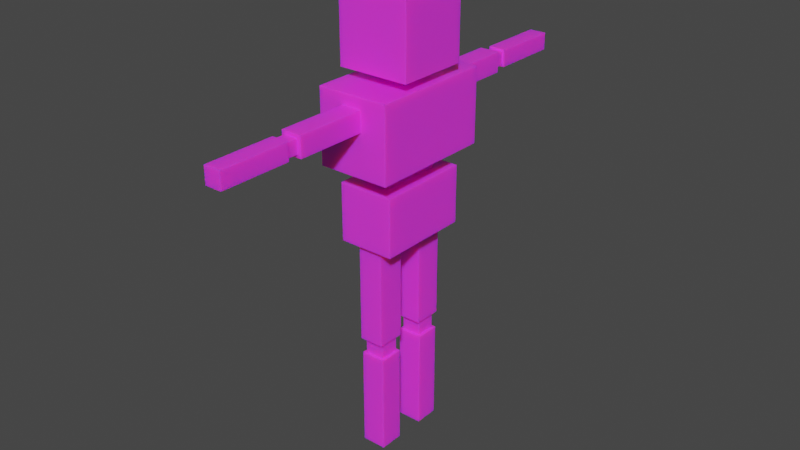 # Source: ManicRagdoll.blend  (saved by Blender 2.93.21; exported with 4.5.12 LTS)
import bpy
from mathutils import Matrix  # noqa: F401  (used for matrix-valued properties, if any)

bpy.ops.wm.read_factory_settings(use_empty=True)
scene = bpy.context.scene
scene.name = 'Scene'

# ---- collections
col_collection = bpy.data.collections.new('Collection'); scene.collection.children.link(col_collection)

# ---- images (referenced by path relative to the original .blend; pixels are not part of the script)
import os
ASSET_DIR = os.environ.get("B2B_ASSET_DIR", "")  # directory of the original .blend (textures are referenced by path, not embedded)
HERE = os.path.dirname(os.path.abspath(__file__))  # packed textures are extracted next to this script under _unpacked/

def load_image(name, relpath, width, height, colorspace="sRGB"):
    """Load a texture the original file referenced (path relative to the .blend, or extracted next to this script)."""
    p = next((c for c in (os.path.join(HERE, relpath), os.path.join(ASSET_DIR, relpath)) if relpath and os.path.exists(c)), "")
    if p:
        img = bpy.data.images.load(p, check_existing=True)
        img.name = name
    else:  # same state as the original file: an image datablock whose file is absent (Cycles renders it pink)
        img = bpy.data.images.new(name, width, height)
        img.source = "FILE"
        img.filepath = "//" + (relpath or name)
    img.colorspace_settings.name = colorspace
    return img
img_manicragdoll_texture_png = load_image('manicRagdoll_texture.png', 'manicRagdoll_texture.png', 1024, 1024, 'sRGB')

# ---- materials (node trees are filled in below, after node groups)
mat_material_001 = bpy.data.materials.new('Material.001')
mat_material_001.use_transparent_shadow = False

# ---- material node trees
mat_material_001.use_nodes = True; mat_material_001.node_tree.nodes.clear()
_N = mat_material_001.node_tree.nodes; _L = mat_material_001.node_tree.links
n0 = _N.new('ShaderNodeBsdfPrincipled'); n0.name = 'Principled BSDF'; n0.location = (10, 300)
n0.distribution = 'GGX'
n0.subsurface_method = 'BURLEY'
n0.inputs[2].default_value = 0.2606
n0.inputs[3].default_value = 1.45
n0.inputs[8].default_value = 1.0
n0.inputs[10].default_value = 0.05455
n0.inputs[27].default_value = (0.0, 0.0, 0.0, 1.0)
n0.inputs[28].default_value = 1.0
n1 = _N.new('ShaderNodeOutputMaterial'); n1.name = 'Material Output'; n1.location = (300, 300)
n2 = _N.new('ShaderNodeTexImage'); n2.name = 'Image Texture'; n2.location = (-345, 253)
n2.image = img_manicragdoll_texture_png
n3 = _N.new('ShaderNodeMix'); n3.name = 'Mix'; n3.location = (-160, 180)
n3.data_type = 'RGBA'
n3.inputs[0].default_value = 0.05455
n3.inputs[7].default_value = (0.2654, 0.8, 0.0487, 1.0)
_L.new(n0.outputs[0], n1.inputs[0])
_L.new(n2.outputs[0], n3.inputs[6])
_L.new(n3.outputs[2], n0.inputs[0])
n1.is_active_output = True

# ---- world
world_world = bpy.data.worlds.new('World'); scene.world = world_world
world_world.use_nodes = True; world_world.node_tree.nodes.clear()
_N = world_world.node_tree.nodes; _L = world_world.node_tree.links
n0 = _N.new('ShaderNodeOutputWorld'); n0.name = 'World Output'; n0.location = (300, 300)
n1 = _N.new('ShaderNodeBackground'); n1.name = 'Background'; n1.location = (10, 300)
n1.inputs[0].default_value = (0.05088, 0.05088, 0.05088, 1.0)
_L.new(n1.outputs[0], n0.inputs[0])
n0.is_active_output = True
world_world.color = (0.05088, 0.05088, 0.05088)
world_world.use_sun_shadow = False
world_world.sun_shadow_jitter_overblur = 0.0

# ---- meshes
me_cube_003 = bpy.data.meshes.new('Cube.003')
me_cube_003.from_pydata([(-1.0, -1.0, -1.0), (-1.0, -1.0, 1.0), (-1.0, 1.0, -1.0), (-1.0, 1.0, 1.0), (1.0, -1.0, -1.0), (1.0, -1.0, 1.0), (1.0, 1.0, -1.0), (1.0, 1.0, 1.0), (-1.0, -0.5765, 1.262), (-1.0, -0.5765, 3.218), (-1.0, 0.5765, 1.262), (-1.0, 0.5765, 3.218), (1.0, -0.5765, 1.262), (1.0, -0.5765, 3.218), (1.0, 0.5765, 1.262), (1.0, 0.5765, 3.218), (-1.0, -0.5765, 1.914), (-1.0, -0.5765, 2.566), (-1.0, 0.5765, 2.566), (-1.0, 0.5765, 1.914), (1.0, 0.5765, 2.566), (1.0, 0.5765, 1.914), (1.0, -0.5765, 2.566), (1.0, -0.5765, 1.914), (0.3333, 0.5765, 1.262), (-0.3333, 0.5765, 1.262), (-0.3333, 0.5765, 3.218), (0.3333, 0.5765, 3.218), (-0.3333, -0.5765, 1.262), (0.3333, -0.5765, 1.262), (0.3333, -0.5765, 3.218), (-0.3333, -0.5765, 3.218), (0.3333, -0.5765, 1.914), (-0.3333, -0.5765, 1.914), (0.3333, -0.5765, 2.566), (-0.3333, -0.5765, 2.566), (-0.3333, 0.5765, 1.914), (0.3333, 0.5765, 1.914), (-0.3333, 0.5765, 2.566), (0.3333, 0.5765, 2.566), (-0.3594, -0.1949, 0.5067), (-0.3594, -0.1949, 1.371), (-0.3594, 0.1949, 0.5067), (-0.3594, 0.1949, 1.371), (0.3594, -0.1949, 0.5067), (0.3594, -0.1949, 1.371), (0.3594, 0.1949, 0.5067), (0.3594, 0.1949, 1.371), (-0.7726, -0.7586, -3.095), (-0.7726, -0.7586, -1.513), (-0.7726, 0.7586, -3.095), (-0.7726, 0.7586, -1.513), (0.7726, -0.7586, -3.095), (0.7726, -0.7586, -1.513), (0.7726, 0.7586, -3.095), (0.7726, 0.7586, -1.513), (-0.3908, -0.5134, -1.535), (-0.3908, -0.5134, -0.9394), (-0.3908, 0.4726, -1.535), (-0.3908, 0.4726, -0.9394), (0.3908, -0.5134, -1.535), (0.3908, -0.5134, -0.9394), (0.3908, 0.4726, -1.535), (0.3908, 0.4726, -0.9394), (-0.2922, 0.9984, 0.159), (-0.2922, 0.9984, 0.7088), (-0.2922, 2.13, 0.159), (-0.2922, 2.13, 0.7088), (0.2699, 0.9984, 0.159), (0.2699, 0.9984, 0.7088), (0.2699, 2.13, 0.159), (0.2699, 2.13, 0.7088), (-0.2, 2.112, 0.2537), (-0.2, 2.112, 0.6231), (-0.2, 2.335, 0.2537), (-0.2, 2.335, 0.6231), (0.1777, 2.112, 0.2537), (0.1777, 2.112, 0.6231), (0.1777, 2.335, 0.2537), (0.1777, 2.335, 0.6231), (-0.2494, 2.317, 0.2055), (-0.2494, 2.317, 0.6714), (-0.2494, 3.449, 0.2055), (-0.2494, 3.449, 0.6714), (0.227, 2.317, 0.2055), (0.227, 2.317, 0.6714), (0.227, 3.449, 0.2055), (0.227, 3.449, 0.6714), (-0.2494, -3.45, 0.1906), (-0.2494, -3.45, 0.6565), (-0.2494, -2.319, 0.1906), (-0.2494, -2.319, 0.6565), (0.227, -3.45, 0.1906), (0.227, -3.45, 0.6565), (0.227, -2.319, 0.1906), (0.227, -2.319, 0.6565), (-0.2, -2.336, 0.2434), (-0.2, -2.336, 0.6128), (-0.2, -2.114, 0.2434), (-0.2, -2.114, 0.6128), (0.1777, -2.336, 0.2434), (0.1777, -2.336, 0.6128), (0.1777, -2.114, 0.2434), (0.1777, -2.114, 0.6128), (-0.2922, -2.131, 0.1532), (-0.2922, -2.131, 0.703), (-0.2922, -0.9996, 0.1532), (-0.2922, -0.9996, 0.703), (0.2699, -2.131, 0.1532), (0.2699, -2.131, 0.703), (0.2699, -0.9996, 0.1532), (0.2699, -0.9996, 0.703), (-0.3539, 0.209, -3.093), (-0.3539, 0.6635, -3.093), (-0.3539, 0.209, -5.856), (-0.3539, 0.6635, -5.856), (0.3316, 0.209, -3.093), (0.3316, 0.6635, -3.093), (0.3316, 0.209, -5.856), (0.3316, 0.6635, -5.856), (-0.2829, 0.2834, -5.813), (-0.2829, 0.5968, -5.813), (-0.2829, 0.2834, -6.356), (-0.2829, 0.5968, -6.356), (0.2606, 0.2834, -5.813), (0.2606, 0.5968, -5.813), (0.2606, 0.2834, -6.356), (0.2606, 0.5968, -6.356), (-0.3539, 0.2425, -6.313), (-0.3539, 0.6377, -6.313), (-0.3539, 0.2425, -9.076), (-0.3539, 0.6377, -9.076), (0.3316, 0.2425, -6.313), (0.3316, 0.6377, -6.313), (0.3316, 0.2425, -9.076), (0.3316, 0.6377, -9.076), (-0.3539, -0.6659, -3.093), (-0.3539, -0.2115, -3.093), (-0.3539, -0.6659, -5.856), (-0.3539, -0.2115, -5.856), (0.3316, -0.6659, -3.093), (0.3316, -0.2115, -3.093), (0.3316, -0.6659, -5.856), (0.3316, -0.2115, -5.856), (-0.2829, -0.5915, -5.813), (-0.2829, -0.2782, -5.813), (-0.2829, -0.5915, -6.356), (-0.2829, -0.2782, -6.356), (0.2606, -0.5915, -5.813), (0.2606, -0.2782, -5.813), (0.2606, -0.5915, -6.356), (0.2606, -0.2782, -6.356), (-0.3539, -0.6324, -6.313), (-0.3539, -0.2372, -6.313), (-0.3539, -0.6324, -9.076), (-0.3539, -0.2372, -9.076), (0.3316, -0.6324, -6.313), (0.3316, -0.2372, -6.313), (0.3316, -0.6324, -9.076), (0.3316, -0.2372, -9.076), (-1.0, 0.3333, -1.0), (-1.0, -0.3333, -1.0), (-1.0, -0.3333, 1.0), (-1.0, 0.3333, 1.0), (1.0, -0.3333, -1.0), (1.0, 0.3333, -1.0), (1.0, 0.3333, 1.0), (1.0, -0.3333, 1.0), (-1.0, -1.0, -0.3333), (-1.0, -1.0, 0.3333), (-1.0, 1.0, 0.3333), (-1.0, 1.0, -0.3333), (1.0, 1.0, 0.3333), (1.0, 1.0, -0.3333), (1.0, -1.0, 0.3333), (1.0, -1.0, -0.3333), (1.0, 0.3333, 0.5281), (1.0, 0.3333, -0.5281), (1.0, -0.3333, 0.5281), (1.0, -0.3333, -0.5281), (-1.0, -0.3333, 0.3333), (-1.0, -0.3333, -0.3333), (-1.0, 0.3333, 0.3333), (-1.0, 0.3333, -0.3333), (-0.2922, -1.315, 0.1532), (-0.2922, -1.315, 0.703), (0.2699, -1.315, 0.1532), (0.2699, -1.315, 0.703), (-0.2922, 1.299, 0.159), (-0.2922, 1.299, 0.7088), (0.2699, 1.299, 0.159), (0.2699, 1.299, 0.7088), (-0.3539, -0.6659, -3.703), (-0.3539, -0.2115, -3.703), (0.3316, -0.6659, -3.703), (0.3316, -0.2115, -3.703), (-0.3539, 0.209, -3.72), (-0.3539, 0.6635, -3.72), (0.3316, 0.209, -3.72), (0.3316, 0.6635, -3.72)], [], [(182, 163, 3, 170), (170, 3, 7, 172), (178, 167, 5, 174), (174, 5, 1, 169), (161, 164, 4, 0), (167, 162, 1, 5), (17, 9, 11, 18), (39, 27, 15, 20), (20, 15, 13, 22), (35, 31, 9, 17), (24, 14, 12, 29), (26, 11, 9, 31), (28, 33, 16, 8), (33, 35, 17, 16), (14, 21, 23, 12), (21, 20, 22, 23), (24, 37, 21, 14), (37, 39, 20, 21), (8, 16, 19, 10), (16, 17, 18, 19), (19, 18, 38, 36), (36, 38, 39, 37), (10, 19, 36, 25), (25, 36, 37, 24), (23, 22, 34, 32), (32, 34, 35, 33), (12, 23, 32, 29), (29, 32, 33, 28), (15, 27, 30, 13), (27, 26, 31, 30), (10, 25, 28, 8), (25, 24, 29, 28), (22, 13, 30, 34), (34, 30, 31, 35), (18, 11, 26, 38), (38, 26, 27, 39), (40, 41, 43, 42), (42, 43, 47, 46), (46, 47, 45, 44), (44, 45, 41, 40), (42, 46, 44, 40), (47, 43, 41, 45), (48, 49, 51, 50), (50, 51, 55, 54), (54, 55, 53, 52), (52, 53, 49, 48), (50, 54, 52, 48), (55, 51, 49, 53), (56, 57, 59, 58), (58, 59, 63, 62), (62, 63, 61, 60), (60, 61, 57, 56), (58, 62, 60, 56), (63, 59, 57, 61), (188, 189, 67, 66), (66, 67, 71, 70), (190, 191, 69, 68), (68, 69, 65, 64), (188, 190, 68, 64), (191, 189, 65, 69), (72, 73, 75, 74), (74, 75, 79, 78), (78, 79, 77, 76), (76, 77, 73, 72), (74, 78, 76, 72), (79, 75, 73, 77), (80, 81, 83, 82), (82, 83, 87, 86), (86, 87, 85, 84), (84, 85, 81, 80), (82, 86, 84, 80), (87, 83, 81, 85), (88, 89, 91, 90), (90, 91, 95, 94), (94, 95, 93, 92), (92, 93, 89, 88), (90, 94, 92, 88), (95, 91, 89, 93), (96, 97, 99, 98), (98, 99, 103, 102), (102, 103, 101, 100), (100, 101, 97, 96), (98, 102, 100, 96), (103, 99, 97, 101), (184, 185, 107, 106), (106, 107, 111, 110), (186, 187, 109, 108), (108, 109, 105, 104), (184, 186, 108, 104), (187, 185, 105, 109), (196, 197, 115, 114), (114, 115, 119, 118), (198, 199, 117, 116), (116, 117, 113, 112), (196, 198, 116, 112), (199, 197, 113, 117), (120, 121, 123, 122), (122, 123, 127, 126), (126, 127, 125, 124), (124, 125, 121, 120), (122, 126, 124, 120), (127, 123, 121, 125), (128, 129, 131, 130), (130, 131, 135, 134), (134, 135, 133, 132), (132, 133, 129, 128), (130, 134, 132, 128), (135, 131, 129, 133), (192, 193, 139, 138), (138, 139, 143, 142), (194, 195, 141, 140), (140, 141, 137, 136), (192, 194, 140, 136), (195, 193, 137, 141), (144, 145, 147, 146), (146, 147, 151, 150), (150, 151, 149, 148), (148, 149, 145, 144), (146, 150, 148, 144), (151, 147, 145, 149), (152, 153, 155, 154), (154, 155, 159, 158), (158, 159, 157, 156), (156, 157, 153, 152), (154, 158, 156, 152), (159, 155, 153, 157), (7, 3, 163, 166), (166, 163, 162, 167), (2, 6, 165, 160), (160, 165, 164, 161), (172, 7, 166, 176), (176, 166, 167, 178), (169, 1, 162, 180), (180, 162, 163, 182), (161, 181, 183, 160), (181, 180, 182, 183), (0, 168, 181, 161), (168, 169, 180, 181), (165, 177, 179, 164), (177, 176, 178, 179), (6, 173, 177, 165), (173, 172, 176, 177), (4, 175, 168, 0), (175, 174, 169, 168), (164, 179, 175, 4), (179, 178, 174, 175), (2, 171, 173, 6), (171, 170, 172, 173), (160, 183, 171, 2), (183, 182, 170, 171), (111, 107, 185, 187), (106, 110, 186, 184), (110, 111, 187, 186), (104, 105, 185, 184), (71, 67, 189, 191), (66, 70, 190, 188), (70, 71, 191, 190), (64, 65, 189, 188), (143, 139, 193, 195), (138, 142, 194, 192), (142, 143, 195, 194), (136, 137, 193, 192), (119, 115, 197, 199), (114, 118, 198, 196), (118, 119, 199, 198), (112, 113, 197, 196)])
_uv = me_cube_003.uv_layers.new(name='UVMap')
_uv.uv.foreach_set('vector', [0.5417, 0.1667, 0.625, 0.1667, 0.625, 0.25, 0.5417, 0.25, 0.5417, 0.25, 0.625, 0.25, 0.625, 0.5, 0.5417, 0.5, 0.5417, 0.6667, 0.625, 0.6667, 0.625, 0.75, 0.5417, 0.75, 0.5417, 0.75, 0.625, 0.75, 0.625, 1.0, 0.5417, 1.0, 0.125, 0.6667, 0.375, 0.6667, 0.375, 0.75, 0.125, 0.75, 0.175, 0.5267, 0.425, 0.5267, 0.425, 0.61, 0.175, 0.61, 0.5417, 0.0, 0.625, 0.0, 0.625, 0.25, 0.5417, 0.25, 0.5417, 0.4167, 0.625, 0.4167, 0.625, 0.5, 0.5417, 0.5, 0.5417, 0.5, 0.625, 0.5, 0.625, 0.75, 0.5417, 0.75, 0.5417, 0.9167, 0.625, 0.9167, 0.625, 1.0, 0.5417, 1.0, 0.2917, 0.5, 0.375, 0.5, 0.375, 0.75, 0.2917, 0.75, 0.2678, 0.25, 0.3512, 0.25, 0.3512, 0.5, 0.2678, 0.5, 0.375, 0.9167, 0.4583, 0.9167, 0.4583, 1.0, 0.375, 1.0, 0.4583, 0.9167, 0.5417, 0.9167, 0.5417, 1.0, 0.4583, 1.0, 0.375, 0.5, 0.4583, 0.5, 0.4583, 0.75, 0.375, 0.75, 0.4583, 0.5, 0.5417, 0.5, 0.5417, 0.75, 0.4583, 0.75, 0.375, 0.4167, 0.4583, 0.4167, 0.4583, 0.5, 0.375, 0.5, 0.4583, 0.4167, 0.5417, 0.4167, 0.5417, 0.5, 0.4583, 0.5, 0.375, 0.0, 0.4583, 0.0, 0.4583, 0.25, 0.375, 0.25, 0.4583, 0.0, 0.5417, 0.0, 0.5417, 0.25, 0.4583, 0.25, 0.4583, 0.25, 0.5417, 0.25, 0.5417, 0.3333, 0.4583, 0.3333, -0.0005248, 0.7808, 0.2207, 0.7808, 0.2207, 1.001, -0.0005248, 1.001, 0.375, 0.25, 0.4583, 0.25, 0.4583, 0.3333, 0.375, 0.3333, 0.375, 0.3333, 0.4583, 0.3333, 0.4583, 0.4167, 0.375, 0.4167, 0.4583, 0.75, 0.5417, 0.75, 0.5417, 0.8333, 0.4583, 0.8333, -0.0001041, 0.78, 0.2198, 0.7804, 0.2198, 1.0, -0.0001041, 0.9998, 0.375, 0.75, 0.4583, 0.75, 0.4583, 0.8333, 0.375, 0.8333, 0.375, 0.8333, 0.4583, 0.8333, 0.4583, 0.9167, 0.375, 0.9167, 0.1012, 0.25, 0.1845, 0.25, 0.1845, 0.5, 0.1012, 0.5, 0.1845, 0.25, 0.2678, 0.25, 0.2678, 0.5, 0.1845, 0.5, 0.125, 0.5, 0.2083, 0.5, 0.2083, 0.75, 0.125, 0.75, 0.2083, 0.5, 0.2917, 0.5, 0.2917, 0.75, 0.2083, 0.75, 0.5417, 0.75, 0.625, 0.75, 0.625, 0.8333, 0.5417, 0.8333, 0.5417, 0.8333, 0.625, 0.8333, 0.625, 0.9167, 0.5417, 0.9167, 0.5417, 0.25, 0.625, 0.25, 0.625, 0.3333, 0.5417, 0.3333, 0.5417, 0.3333, 0.625, 0.3333, 0.625, 0.4167, 0.5417, 0.4167, 0.6837, 0.0, 0.9337, 0.0, 0.9337, 0.25, 0.6837, 0.25, 0.6837, 0.25, 0.9337, 0.25, 0.9337, 0.5, 0.6837, 0.5, 0.6837, 0.5, 0.9337, 0.5, 0.9337, 0.75, 0.6837, 0.75, 0.6837, 0.75, 0.9337, 0.75, 0.9337, 1.0, 0.6837, 1.0, 0.125, 0.5, 0.375, 0.5, 0.375, 0.75, 0.125, 0.75, 0.625, 0.5, 0.875, 0.5, 0.875, 0.75, 0.625, 0.75, 0.375, 0.0, 0.625, 0.0, 0.625, 0.25, 0.375, 0.25, 0.375, 0.25, 0.625, 0.25, 0.625, 0.5, 0.375, 0.5, 0.375, 0.5, 0.625, 0.5, 0.625, 0.75, 0.375, 0.75, 0.375, 0.75, 0.625, 0.75, 0.625, 1.0, 0.375, 1.0, 0.125, 0.5, 0.375, 0.5, 0.375, 0.75, 0.125, 0.75, 0.1845, 0.4167, 0.4345, 0.4167, 0.4345, 0.6667, 0.1845, 0.6667, 0.7089, 0.0, 0.9589, 0.0, 0.9589, 0.25, 0.7089, 0.25, 0.7089, 0.25, 0.9589, 0.25, 0.9589, 0.5, 0.7089, 0.5, 0.7089, 0.5, 0.9589, 0.5, 0.9589, 0.75, 0.7089, 0.75, 0.7089, 0.75, 0.9589, 0.75, 0.9589, 1.0, 0.7089, 1.0, 0.125, 0.5, 0.375, 0.5, 0.375, 0.75, 0.125, 0.75, 0.625, 0.5, 0.875, 0.5, 0.875, 0.75, 0.625, 0.75, 0.375, 0.0664, 0.625, 0.0664, 0.625, 0.25, 0.375, 0.25, 0.375, 0.25, 0.625, 0.25, 0.625, 0.5, 0.375, 0.5, 0.375, 0.6836, 0.625, 0.6836, 0.625, 0.75, 0.375, 0.75, 0.375, 0.75, 0.625, 0.75, 0.625, 1.0, 0.375, 1.0, 0.125, 0.6836, 0.375, 0.6836, 0.375, 0.75, 0.125, 0.75, -0.000107, 0.7805, 0.22, 0.7805, 0.22, 1.0, -0.000107, 1.0, 0.838, 0.2314, 0.9338, 0.2314, 0.9338, 0.3271, 0.838, 0.3271, 0.375, 0.25, 0.625, 0.25, 0.625, 0.5, 0.375, 0.5, 0.838, 0.4229, 0.9338, 0.4229, 0.9338, 0.5186, 0.838, 0.5186, 0.375, 0.75, 0.625, 0.75, 0.625, 1.0, 0.375, 1.0, 0.7423, 0.4229, 0.838, 0.4229, 0.838, 0.5186, 0.7423, 0.5186, 0.7529, 0.3378, 0.8486, 0.3378, 0.8486, 0.4335, 0.7529, 0.4335, 0.375, 0.0, 0.625, 0.0, 0.625, 0.25, 0.375, 0.25, 0.375, 0.25, 0.625, 0.25, 0.625, 0.5, 0.375, 0.5, 0.375, 0.5, 0.625, 0.5, 0.625, 0.75, 0.375, 0.75, 0.375, 0.75, 0.625, 0.75, 0.625, 1.0, 0.375, 1.0, 0.125, 0.5, 0.375, 0.5, 0.375, 0.75, 0.125, 0.75, 0.1527, 0.2778, 0.4027, 0.2778, 0.4027, 0.5278, 0.1527, 0.5278, 0.375, 0.0, 0.625, 0.0, 0.625, 0.25, 0.375, 0.25, 0.375, 0.25, 0.625, 0.25, 0.625, 0.5, 0.375, 0.5, 0.375, 0.5, 0.625, 0.5, 0.625, 0.75, 0.375, 0.75, 0.375, 0.75, 0.625, 0.75, 0.625, 1.0, 0.375, 1.0, 0.125, 0.5, 0.375, 0.5, 0.375, 0.75, 0.125, 0.75, 0.121, 0.3254, 0.371, 0.3254, 0.371, 0.5754, 0.121, 0.5754, 0.8339, 0.2486, 0.9622, 0.2486, 0.9622, 0.377, 0.8339, 0.377, 0.375, 0.25, 0.625, 0.25, 0.625, 0.5, 0.375, 0.5, 0.8339, 0.5053, 0.9622, 0.5053, 0.9622, 0.6337, 0.8339, 0.6337, 0.375, 0.75, 0.625, 0.75, 0.625, 1.0, 0.375, 1.0, 0.7056, 0.5053, 0.8339, 0.5053, 0.8339, 0.6337, 0.7056, 0.6337, 0.7035, 0.4157, 0.8318, 0.4157, 0.8318, 0.544, 0.7035, 0.544, 0.375, 0.1802, 0.625, 0.1802, 0.625, 0.25, 0.375, 0.25, 0.375, 0.25, 0.625, 0.25, 0.625, 0.5, 0.375, 0.5, 0.375, 0.5698, 0.625, 0.5698, 0.625, 0.75, 0.375, 0.75, 0.375, 0.75, 0.625, 0.75, 0.625, 1.0, 0.375, 1.0, 0.125, 0.5698, 0.375, 0.5698, 0.375, 0.75, 0.125, 0.75, 0.121, 0.3952, 0.371, 0.3952, 0.371, 0.5754, 0.121, 0.5754, 0.375, 0.05671, 0.625, 0.05671, 0.625, 0.25, 0.375, 0.25, 0.375, 0.25, 0.625, 0.25, 0.625, 0.5, 0.375, 0.5, 0.375, 0.6933, 0.625, 0.6933, 0.625, 0.75, 0.375, 0.75, 0.375, 0.75, 0.625, 0.75, 0.625, 1.0, 0.375, 1.0, 0.125, 0.6933, 0.375, 0.6933, 0.375, 0.75, 0.125, 0.75, 6.717e-05, 0.7805, 0.2201, 0.7805, 0.2201, 1.0, 6.717e-05, 1.0, 0.836, 0.3896, 0.9019, 0.3896, 0.9019, 0.4555, 0.836, 0.4555, 0.375, 0.25, 0.625, 0.25, 0.625, 0.5, 0.375, 0.5, 0.836, 0.5213, 0.9019, 0.5213, 0.9019, 0.5872, 0.836, 0.5872, 0.375, 0.75, 0.625, 0.75, 0.625, 1.0, 0.375, 1.0, 0.7701, 0.5213, 0.836, 0.5213, 0.836, 0.5872, 0.7701, 0.5872, 0.7597, 0.4722, 0.8255, 0.4722, 0.8255, 0.5381, 0.7597, 0.5381, 0.375, 0.0, 0.625, 0.0, 0.625, 0.25, 0.375, 0.25, 0.375, 0.25, 0.625, 0.25, 0.625, 0.5, 0.375, 0.5, 0.375, 0.5, 0.625, 0.5, 0.625, 0.75, 0.375, 0.75, 0.375, 0.75, 0.625, 0.75, 0.625, 1.0, 0.375, 1.0, 0.125, 0.5, 0.375, 0.5, 0.375, 0.75, 0.125, 0.75, 0.08528, 0.3135, 0.3353, 0.3135, 0.3353, 0.5635, 0.08528, 0.5635, 0.375, 0.05515, 0.625, 0.05515, 0.625, 0.25, 0.375, 0.25, 0.375, 0.25, 0.625, 0.25, 0.625, 0.5, 0.375, 0.5, 0.375, 0.6949, 0.625, 0.6949, 0.625, 0.75, 0.375, 0.75, 0.375, 0.75, 0.625, 0.75, 0.625, 1.0, 0.375, 1.0, -0.0002559, 0.7799, 0.2206, 0.7799, 0.2206, 1.0, -0.0002559, 1.0, 0.08528, 0.5083, 0.3353, 0.5083, 0.3353, 0.5635, 0.08528, 0.5635, 0.836, 0.3896, 0.9019, 0.3896, 0.9019, 0.4555, 0.836, 0.4555, 0.375, 0.25, 0.625, 0.25, 0.625, 0.5, 0.375, 0.5, 0.836, 0.5213, 0.9019, 0.5213, 0.9019, 0.5872, 0.836, 0.5872, 0.375, 0.75, 0.625, 0.75, 0.625, 1.0, 0.375, 1.0, 0.7701, 0.5213, 0.836, 0.5213, 0.836, 0.5872, 0.7701, 0.5872, 0.7597, 0.4722, 0.8255, 0.4722, 0.8255, 0.5381, 0.7597, 0.5381, 0.375, 0.0, 0.625, 0.0, 0.625, 0.25, 0.375, 0.25, 0.375, 0.25, 0.625, 0.25, 0.625, 0.5, 0.375, 0.5, 0.375, 0.5, 0.625, 0.5, 0.625, 0.75, 0.375, 0.75, 0.375, 0.75, 0.625, 0.75, 0.625, 1.0, 0.375, 1.0, 0.125, 0.5, 0.375, 0.5, 0.375, 0.75, 0.125, 0.75, 0.08528, 0.3135, 0.3353, 0.3135, 0.3353, 0.5635, 0.08528, 0.5635, 0.175, 0.36, 0.425, 0.36, 0.425, 0.4433, 0.175, 0.4433, 0.175, 0.4433, 0.425, 0.4433, 0.425, 0.5267, 0.175, 0.5267, 0.125, 0.5, 0.375, 0.5, 0.375, 0.5833, 0.125, 0.5833, 0.125, 0.5833, 0.375, 0.5833, 0.375, 0.6667, 0.125, 0.6667, 0.5417, 0.5, 0.625, 0.5, 0.625, 0.5833, 0.5417, 0.5833, 0.5417, 0.5833, 0.625, 0.5833, 0.625, 0.6667, 0.5417, 0.6667, 0.5417, 0.0, 0.625, 0.0, 0.625, 0.08333, 0.5417, 0.08333, 0.5417, 0.08333, 0.625, 0.08333, 0.625, 0.1667, 0.5417, 0.1667, 0.375, 0.08333, 0.4583, 0.08333, 0.4583, 0.1667, 0.375, 0.1667, 0.4583, 0.08333, 0.5417, 0.08333, 0.5417, 0.1667, 0.4583, 0.1667, 0.375, 0.0, 0.4583, 0.0, 0.4583, 0.08333, 0.375, 0.08333, 0.4583, 0.0, 0.5417, 0.0, 0.5417, 0.08333, 0.4583, 0.08333, 0.375, 0.5833, 0.4583, 0.5833, 0.4583, 0.6667, 0.375, 0.6667, 0.0009349, 0.7807, 0.2197, 0.7802, 0.2197, 1.0, 0.0009349, 1.001, 0.375, 0.5, 0.4583, 0.5, 0.4583, 0.5833, 0.375, 0.5833, 0.4583, 0.5, 0.5417, 0.5, 0.5417, 0.5833, 0.4583, 0.5833, 0.375, 0.75, 0.4583, 0.75, 0.4583, 1.0, 0.375, 1.0, 0.4583, 0.75, 0.5417, 0.75, 0.5417, 1.0, 0.4583, 1.0, 0.375, 0.6667, 0.4583, 0.6667, 0.4583, 0.75, 0.375, 0.75, 0.4583, 0.6667, 0.5417, 0.6667, 0.5417, 0.75, 0.4583, 0.75, 0.375, 0.25, 0.4583, 0.25, 0.4583, 0.5, 0.375, 0.5, 0.4583, 0.25, 0.5417, 0.25, 0.5417, 0.5, 0.4583, 0.5, 0.375, 0.1667, 0.4583, 0.1667, 0.4583, 0.25, 0.375, 0.25, 0.4583, 0.1667, 0.5417, 0.1667, 0.5417, 0.25, 0.4583, 0.25, -0.0008673, 0.7795, 0.2198, 0.7795, 0.2198, 0.9999, -0.0008673, 0.9999, 0.125, 0.5, 0.375, 0.5, 0.375, 0.5698, 0.125, 0.5698, 0.375, 0.5, 0.625, 0.5, 0.625, 0.5698, 0.375, 0.5698, 0.375, 0.0, 0.625, 0.0, 0.625, 0.1802, 0.375, 0.1802, 0.1527, 0.2778, 0.4027, 0.2778, 0.4027, 0.4614, 0.1527, 0.4614, 0.125, 0.5, 0.375, 0.5, 0.375, 0.6836, 0.125, 0.6836, 0.375, 0.5, 0.625, 0.5, 0.625, 0.6836, 0.375, 0.6836, 0.375, 0.0, 0.625, 0.0, 0.625, 0.0664, 0.375, 0.0664, 0.08528, 0.3135, 0.3353, 0.3135, 0.3353, 0.5083, 0.08528, 0.5083, 0.125, 0.5, 0.375, 0.5, 0.375, 0.6949, 0.125, 0.6949, 0.375, 0.5, 0.625, 0.5, 0.625, 0.6949, 0.375, 0.6949, 0.375, 0.0, 0.625, 0.0, 0.625, 0.05515, 0.375, 0.05515, 0.08528, 0.3135, 0.3353, 0.3135, 0.3353, 0.5068, 0.08528, 0.5068, 0.125, 0.5, 0.375, 0.5, 0.375, 0.6933, 0.125, 0.6933, 0.375, 0.5, 0.625, 0.5, 0.625, 0.6933, 0.375, 0.6933, 0.375, 0.0, 0.625, 0.0, 0.625, 0.05671, 0.375, 0.05671])
me_cube_003.materials.append(mat_material_001)
me_cube_003.use_remesh_fix_poles = True
me_cube_003.use_remesh_preserve_attributes = False
me_cube_003.update()
arm_armature = bpy.data.armatures.new('Armature')  # bones are not reproduced

# ---- objects
ob_cube_002 = bpy.data.objects.new('Cube.002', me_cube_003)
ob_armature = bpy.data.objects.new('Armature', arm_armature)

# ---- transforms, parenting, visibility, modifiers, constraints
ob_cube_002.parent = ob_armature
ob_cube_002.matrix_parent_inverse = Matrix(((-1.0, -3.258e-07, 0.0, -0.0), (3.258e-07, -1.0, -0.0, 0.0), (0.0, -0.0, 1.0, -0.0), (-0.0, 0.0, -0.0, 1.0)))
ob_cube_002.location = (0.0, 0.0, 0.9301)
ob_cube_002.scale = (0.1, 0.1735, 0.1022)
_vg = ob_cube_002.vertex_groups.new(name='Root')
_vg = ob_cube_002.vertex_groups.new(name='Spine1')
_vg.add([56, 57, 58, 59, 60, 61, 62, 63], 1.0, 'REPLACE')
_vg = ob_cube_002.vertex_groups.new(name='Spine2')
for _i, _w in zip([0, 1, 2, 3, 4, 5, 6, 7, 40, 41, 42, 43, 44, 45, 46, 47, 160, 161, 162, 163, 164, 165, 166, 167, 168, 169, 170, 171, 172, 173, 174, 175, 176, 177, 178, 179, 180, 181, 182, 183], [0.5897, 0.1228, 0.5873, 0.1064, 0.5898, 0.1043, 0.592, 0.1205, 0.8963, 0.1155, 0.8845, 0.1037, 0.8845, 0.1037, 0.8963, 0.1155, 0.8374, 0.8378, 0.06611, 0.06422, 0.8433, 0.8432, 0.05908, 0.05766, 0.4654, 0.2857, 0.2774, 0.4612, 0.2825, 0.4672, 0.2747, 0.4628, 0.1482, 0.7535, 0.145, 0.7509, 0.2256, 0.6848, 0.2244, 0.684]): _vg.add([_i], _w, 'REPLACE')
_vg = ob_cube_002.vertex_groups.new(name='Neck')
for _i, _w in zip([8, 9, 10, 11, 12, 13, 14, 15, 16, 17, 18, 19, 20, 21, 22, 23, 24, 25, 26, 27, 28, 29, 30, 31, 32, 33, 34, 35, 36, 37, 38, 39, 40, 41, 42, 43, 44, 45, 46, 47], [1.0, 1.0, 1.0, 1.0, 1.0, 1.0, 1.0, 1.0, 1.0, 1.0, 1.0, 1.0, 1.0, 1.0, 1.0, 1.0, 1.0, 1.0, 1.0, 1.0, 1.0, 1.0, 1.0, 1.0, 1.0, 1.0, 1.0, 1.0, 1.0, 1.0, 1.0, 1.0, 0.1037, 0.8845, 0.1155, 0.8963, 0.1155, 0.8963, 0.1037, 0.8845]): _vg.add([_i], _w, 'REPLACE')
_vg = ob_cube_002.vertex_groups.new(name='Shoulder.L')
for _i, _w in zip([0, 1, 2, 3, 4, 5, 6, 7, 106, 107, 110, 111, 160, 161, 162, 163, 164, 165, 166, 167, 168, 169, 170, 171, 172, 173, 174, 175, 176, 177, 178, 179, 180, 181, 182, 183, 184, 186], [0.36, 0.8298, 0.04857, 0.03174, 0.3623, 0.8551, 0.04814, 0.04373, 0.4149, 0.05797, 0.4269, 0.06127, 0.03308, 0.1203, 0.8034, 0.1292, 0.1171, 0.0303, 0.1291, 0.813, 0.4796, 0.6569, 0.0541, 0.05321, 0.05675, 0.05311, 0.6715, 0.4856, 0.1143, 0.05347, 0.743, 0.1963, 0.6654, 0.2494, 0.108, 0.06517, 0.004124, 0.002491]): _vg.add([_i], _w, 'REPLACE')
_vg = ob_cube_002.vertex_groups.new(name='UpperArm.L')
for _i, _w in zip([96, 97, 98, 99, 100, 101, 102, 103, 104, 105, 106, 107, 108, 109, 110, 111, 184, 185, 186, 187], [0.143, 0.1546, 0.842, 0.8619, 0.1471, 0.1304, 0.8642, 0.8568, 0.9823, 0.9844, 0.5851, 0.942, 0.9824, 0.9844, 0.5731, 0.9387, 0.9729, 0.9933, 0.9738, 0.9936]): _vg.add([_i], _w, 'REPLACE')
_vg = ob_cube_002.vertex_groups.new(name='LowerArm.L')
for _i, _w in zip([88, 89, 90, 91, 92, 93, 94, 95, 96, 97, 98, 99, 100, 101, 102, 103], [1.0, 1.0, 1.0, 1.0, 1.0, 1.0, 1.0, 1.0, 0.857, 0.8454, 0.158, 0.1381, 0.8529, 0.8696, 0.1358, 0.1432]): _vg.add([_i], _w, 'REPLACE')
_vg = ob_cube_002.vertex_groups.new(name='Shoulder.L.001')
for _i, _w in zip([0, 1, 2, 3, 4, 5, 6, 7, 64, 65, 68, 69, 160, 161, 162, 163, 164, 165, 166, 167, 168, 169, 170, 171, 172, 173, 174, 175, 176, 177, 178, 179, 180, 181, 182, 183, 188, 190], [0.05033, 0.04471, 0.3634, 0.8527, 0.04584, 0.03114, 0.3589, 0.8326, 0.4223, 0.0646, 0.4184, 0.05695, 0.1211, 0.0338, 0.1305, 0.8066, 0.02926, 0.1167, 0.8118, 0.1293, 0.05502, 0.05748, 0.6685, 0.4856, 0.6608, 0.4797, 0.05387, 0.0516, 0.7375, 0.193, 0.112, 0.05278, 0.109, 0.06579, 0.6676, 0.2508, 0.006638, 0.003114]): _vg.add([_i], _w, 'REPLACE')
_vg = ob_cube_002.vertex_groups.new(name='UpperArm.L.001')
for _i, _w in zip([64, 65, 66, 67, 68, 69, 70, 71, 72, 73, 74, 75, 76, 77, 78, 79, 188, 189, 190, 191], [0.5777, 0.9354, 0.9817, 0.9837, 0.5816, 0.9431, 0.9819, 0.9838, 0.862, 0.842, 0.1545, 0.1431, 0.8568, 0.8641, 0.1303, 0.1471, 0.9717, 0.9925, 0.9734, 0.9935]): _vg.add([_i], _w, 'REPLACE')
_vg = ob_cube_002.vertex_groups.new(name='LowerArm.L.001')
for _i, _w in zip([72, 73, 74, 75, 76, 77, 78, 79, 80, 81, 82, 83, 84, 85, 86, 87], [0.138, 0.158, 0.8455, 0.8569, 0.1432, 0.1359, 0.8697, 0.8529, 1.0, 1.0, 1.0, 1.0, 1.0, 1.0, 1.0, 1.0]): _vg.add([_i], _w, 'REPLACE')
_vg = ob_cube_002.vertex_groups.new(name='UpperLeg.L')
for _i, _w in zip([48, 49, 50, 51, 52, 53, 54, 55, 136, 137, 138, 139, 140, 141, 142, 143, 144, 145, 146, 147, 148, 149, 150, 151, 192, 193, 194, 195], [0.6383, 0.8063, 0.427, 0.3985, 0.5728, 0.6013, 0.3615, 0.1935, 1.0, 1.0, 1.0, 1.0, 1.0, 1.0, 1.0, 1.0, 0.8734, 0.8842, 0.1928, 0.4169, 0.8589, 0.8731, 0.1402, 0.1887, 1.0, 1.0, 1.0, 1.0]): _vg.add([_i], _w, 'REPLACE')
_vg = ob_cube_002.vertex_groups.new(name='LowerLeg.L')
for _i, _w in zip([144, 145, 146, 147, 148, 149, 150, 151, 152, 153, 154, 155, 156, 157, 158, 159], [0.1266, 0.1158, 0.8072, 0.5831, 0.1411, 0.1269, 0.8598, 0.8113, 1.0, 1.0, 1.0, 1.0, 1.0, 1.0, 1.0, 1.0]): _vg.add([_i], _w, 'REPLACE')
_vg = ob_cube_002.vertex_groups.new(name='UpperLeg.R')
for _i, _w in zip([48, 49, 50, 51, 52, 53, 54, 55, 112, 113, 114, 115, 116, 117, 118, 119, 120, 121, 122, 123, 124, 125, 126, 127, 196, 197, 198, 199], [0.3617, 0.1937, 0.573, 0.6015, 0.4272, 0.3987, 0.6385, 0.8065, 1.0, 1.0, 1.0, 1.0, 1.0, 1.0, 1.0, 1.0, 0.8629, 0.8561, 0.1653, 0.1737, 0.8612, 0.8994, 0.1684, 0.4085, 1.0, 1.0, 1.0, 1.0]): _vg.add([_i], _w, 'REPLACE')
_vg = ob_cube_002.vertex_groups.new(name='LowerLeg.R')
for _i, _w in zip([120, 121, 122, 123, 124, 125, 126, 127, 128, 129, 130, 131, 132, 133, 134, 135], [0.1371, 0.1439, 0.8347, 0.8263, 0.1388, 0.1006, 0.8316, 0.5915, 1.0, 1.0, 1.0, 1.0, 1.0, 1.0, 1.0, 1.0]): _vg.add([_i], _w, 'REPLACE')
_m = ob_cube_002.modifiers.new('Armature', 'ARMATURE')
_m.object = ob_armature
ob_armature.location = (0.0, 0.0, 0.0)
ob_armature.rotation_euler = (0.0, -0.0, 3.142)

# ---- collection membership
col_collection.objects.link(ob_cube_002)
col_collection.objects.link(ob_armature)

# ---- scene / render settings (as saved in the file)
scene.frame_start = 1; scene.frame_end = 250; scene.frame_set(1)
scene.render.engine = 'BLENDER_EEVEE_NEXT'
scene.cycles.use_denoising = False
scene.cycles.samples = 128
scene.cycles.sampling_pattern = 'TABULATED_SOBOL'
scene.cycles.use_adaptive_sampling = False
scene.cycles.use_light_tree = False
scene.view_settings.view_transform = 'Filmic'
bpy.context.view_layer.update()

# ---- added for rendering (the .blend has no active camera and no usable light): camera, sun
cam_auto = bpy.data.cameras.new('AutoCamera')
cam_auto.lens = 50.0
cam_auto.sensor_width = 36.0
cam_auto.clip_end = 1000.0
ob_auto_camera = bpy.data.objects.new('AutoCamera', cam_auto)
scene.collection.objects.link(ob_auto_camera)
ob_auto_camera.location = (1.61647, -1.93987, 1.92378)
ob_auto_camera.rotation_euler = (1.09748, -7.21219e-08, 0.694738)
scene.camera = ob_auto_camera
light_auto_sun = bpy.data.lights.new('AutoSun', 'SUN')
light_auto_sun.energy = 3.0
light_auto_sun.angle = 0.0523599
ob_auto_sun = bpy.data.objects.new('AutoSun', light_auto_sun)
scene.collection.objects.link(ob_auto_sun)
ob_auto_sun.rotation_euler = (0.872665, 0.174533, 0.523599)
bpy.context.view_layer.update()
